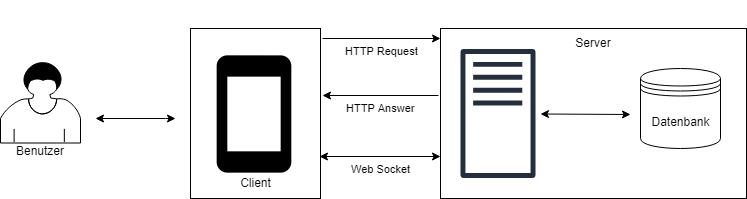

The diagram above was exported from draw.io. Its source (the exported page's mxGraphModel, read from the mxfile embedded in the PNG):
<mxGraphModel dx="1038" dy="577" grid="1" gridSize="10" guides="1" tooltips="1" connect="1" arrows="1" fold="1" page="1" pageScale="1" pageWidth="827" pageHeight="1169" math="0" shadow="0">
  <root>
    <mxCell id="0" />
    <mxCell id="1" parent="0" />
    <mxCell id="2" value="&lt;br&gt;&lt;br&gt;&lt;br&gt;&lt;br&gt;&lt;br&gt;&lt;br&gt;&lt;br&gt;&lt;br&gt;&lt;br&gt;&lt;br&gt;&lt;br&gt;&lt;br&gt;&lt;br&gt;Client" style="rounded=0;whiteSpace=wrap;html=1;verticalAlign=bottom;" vertex="1" parent="1">
      <mxGeometry x="240" y="170" width="130" height="170" as="geometry" />
    </mxCell>
    <mxCell id="3" value="Server" style="rounded=0;whiteSpace=wrap;html=1;verticalAlign=top;" vertex="1" parent="1">
      <mxGeometry x="490" y="170" width="306" height="170" as="geometry" />
    </mxCell>
    <mxCell id="4" value="&lt;br&gt;&lt;br&gt;&lt;br&gt;&lt;br&gt;&lt;br&gt;&lt;br&gt;&lt;br&gt;Benutzer" style="shape=mxgraph.bpmn.user_task;html=1;outlineConnect=0;" vertex="1" parent="1">
      <mxGeometry x="50" y="203.5" width="80" height="81" as="geometry" />
    </mxCell>
    <mxCell id="5" value="" style="shape=image;html=1;verticalAlign=top;verticalLabelPosition=bottom;labelBackgroundColor=#ffffff;imageAspect=0;aspect=fixed;image=https://cdn3.iconfinder.com/data/icons/google-material-design-icons/48/ic_smartphone_48px-128.png" vertex="1" parent="1">
      <mxGeometry x="240" y="192" width="128" height="128" as="geometry" />
    </mxCell>
    <mxCell id="6" value="" style="outlineConnect=0;fontColor=#232F3E;gradientColor=none;fillColor=#232F3E;strokeColor=none;dashed=0;verticalLabelPosition=bottom;verticalAlign=top;align=center;html=1;fontSize=12;fontStyle=0;aspect=fixed;pointerEvents=1;shape=mxgraph.aws4.traditional_server;" vertex="1" parent="1">
      <mxGeometry x="510" y="190" width="75" height="130" as="geometry" />
    </mxCell>
    <mxCell id="7" value="Datenbank" style="shape=datastore;whiteSpace=wrap;html=1;" vertex="1" parent="1">
      <mxGeometry x="690" y="210" width="80" height="80" as="geometry" />
    </mxCell>
    <mxCell id="8" value="" style="endArrow=classic;startArrow=classic;html=1;" edge="1" parent="1">
      <mxGeometry width="50" height="50" relative="1" as="geometry">
        <mxPoint x="145" y="260" as="sourcePoint" />
        <mxPoint x="225" y="260" as="targetPoint" />
        <Array as="points">
          <mxPoint x="225" y="260" />
        </Array>
      </mxGeometry>
    </mxCell>
    <mxCell id="9" value="HTTP Request" style="endArrow=classic;html=1;verticalAlign=top;exitX=1.012;exitY=0.056;exitDx=0;exitDy=0;exitPerimeter=0;entryX=0;entryY=0.061;entryDx=0;entryDy=0;entryPerimeter=0;" edge="1" source="2" target="3" parent="1">
      <mxGeometry width="50" height="50" relative="1" as="geometry">
        <mxPoint x="390" y="179.5" as="sourcePoint" />
        <mxPoint x="460" y="179.5" as="targetPoint" />
      </mxGeometry>
    </mxCell>
    <mxCell id="10" value="HTTP Answer" style="endArrow=classic;html=1;verticalAlign=top;entryX=1.012;entryY=0.395;entryDx=0;entryDy=0;entryPerimeter=0;" edge="1" target="2" parent="1">
      <mxGeometry width="50" height="50" relative="1" as="geometry">
        <mxPoint x="488" y="237" as="sourcePoint" />
        <mxPoint x="380" y="240" as="targetPoint" />
        <Array as="points" />
      </mxGeometry>
    </mxCell>
    <mxCell id="11" value="Web Socket" style="endArrow=classic;startArrow=classic;html=1;verticalAlign=top;" edge="1" parent="1">
      <mxGeometry width="50" height="50" relative="1" as="geometry">
        <mxPoint x="369" y="298" as="sourcePoint" />
        <mxPoint x="490" y="298" as="targetPoint" />
      </mxGeometry>
    </mxCell>
    <mxCell id="12" value="" style="endArrow=classic;startArrow=classic;html=1;" edge="1" parent="1">
      <mxGeometry width="50" height="50" relative="1" as="geometry">
        <mxPoint x="590" y="255.5" as="sourcePoint" />
        <mxPoint x="680" y="256" as="targetPoint" />
      </mxGeometry>
    </mxCell>
  </root>
</mxGraphModel>